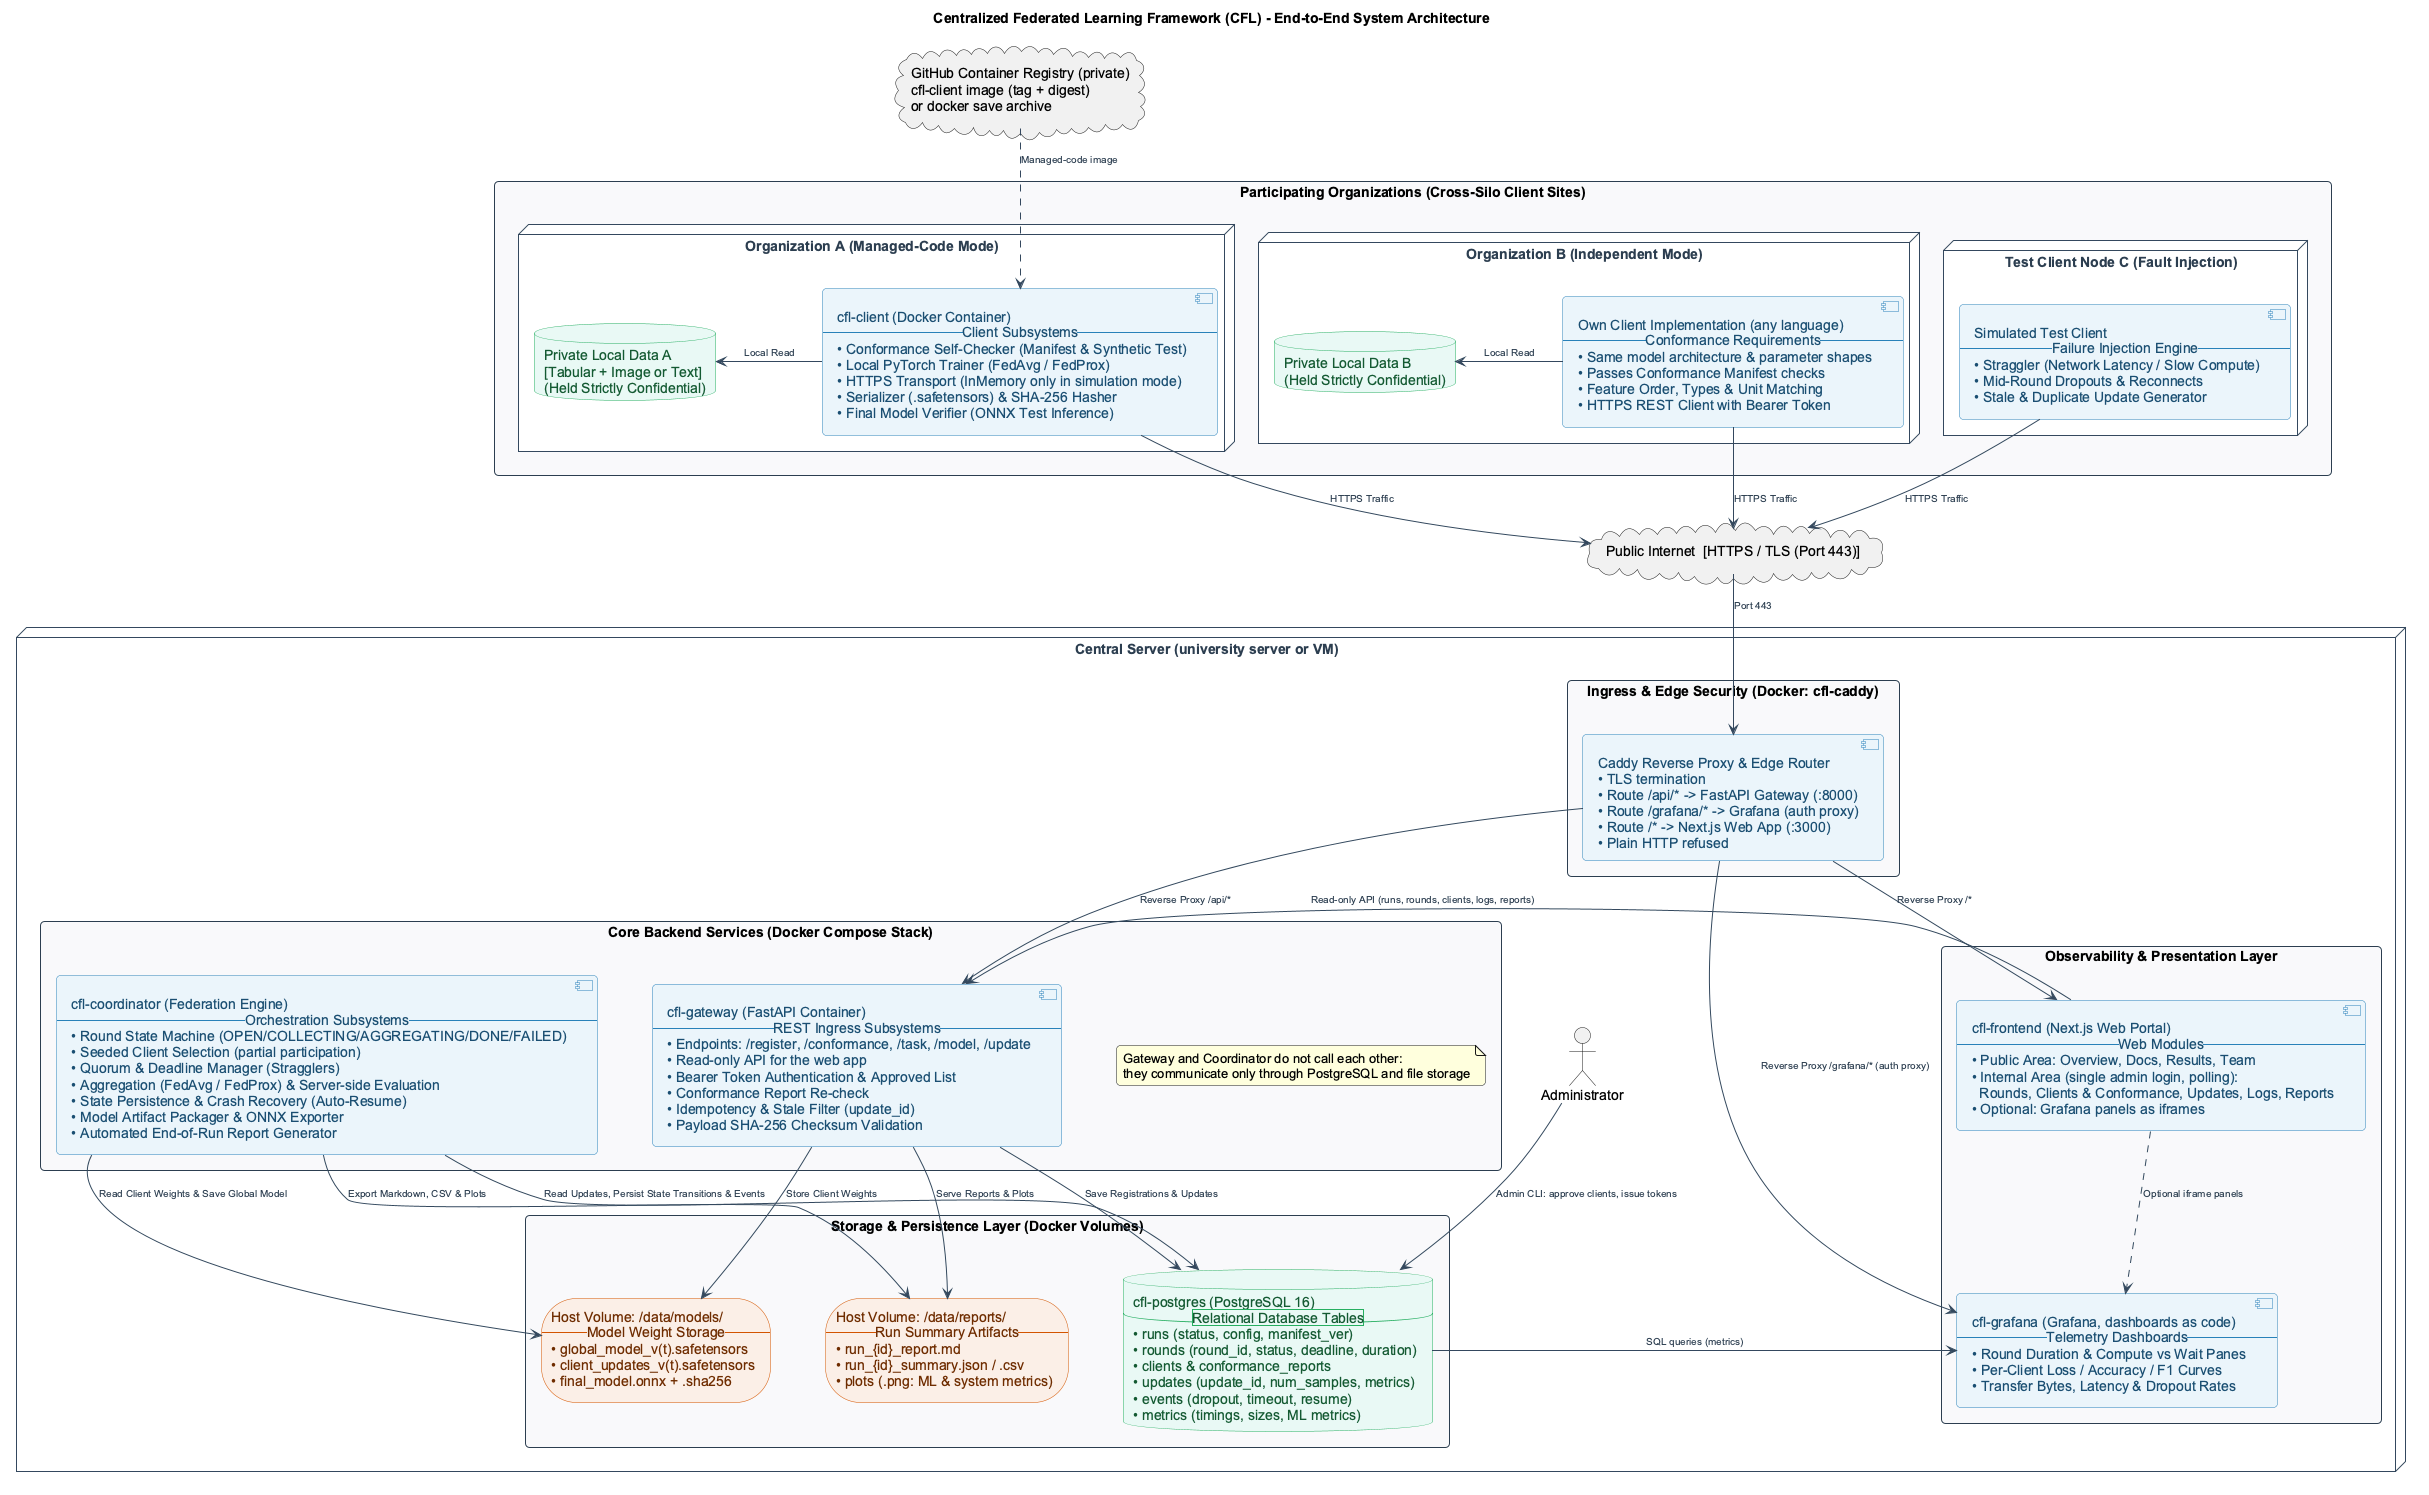

The diagram above was rendered by PlantUML. Its source (embedded in the PNG):
@startuml Architecture_Diagram_Proposal
skinparam defaultFontName Arial
skinparam fontSize 11
skinparam roundcorner 8
skinparam shadowing false
skinparam packageStyle rectangle

skinparam nodesep 55
skinparam ranksep 48
skinparam packagePadding 14
skinparam componentPadding 10

' Color Palette
skinparam package {
    BorderColor #2C3E50
    BackgroundColor #F8F9FA
    FontColor #2C3E50
    FontStyle bold
}

skinparam node {
    BorderColor #34495E
    BackgroundColor #FFFFFF
    FontColor #2C3E50
    FontStyle bold
}

skinparam component {
    BorderColor #2980B9
    BackgroundColor #EBF5FB
    FontColor #1B4F72
}

skinparam database {
    BorderColor #27AE60
    BackgroundColor #E8F8F5
    FontColor #145A32
}

skinparam storage {
    BorderColor #D35400
    BackgroundColor #FBEEE6
    FontColor #6E2C00
}

skinparam arrow {
    Color #34495E
    FontColor #2C3E50
    FontSize 10
}

title Centralized Federated Learning Framework (CFL) - End-to-End System Architecture

' ==============================================================================
' 1. CLIENT SILOS (CROSS-SILO SITES)
' ==============================================================================
package "Participating Organizations (Cross-Silo Client Sites)" as ClientsLayer {

    node "Organization A (Managed-Code Mode)" as NodeA {
        [cfl-client (Docker Container)\n-- Client Subsystems --\n• Conformance Self-Checker (Manifest & Synthetic Test)\n• Local PyTorch Trainer (FedAvg / FedProx)\n• HTTPS Transport (InMemory only in simulation mode)\n• Serializer (.safetensors) & SHA-256 Hasher\n• Final Model Verifier (ONNX Test Inference)] as ClientA
        database "Private Local Data A\n[Tabular + Image or Text]\n(Held Strictly Confidential)" as DataA
        ClientA -left-> DataA : Local Read
    }

    node "Organization B (Independent Mode)" as NodeB {
        [Own Client Implementation (any language)\n-- Conformance Requirements --\n• Same model architecture & parameter shapes\n• Passes Conformance Manifest checks\n• Feature Order, Types & Unit Matching\n• HTTPS REST Client with Bearer Token] as ClientB
        database "Private Local Data B\n(Held Strictly Confidential)" as DataB
        ClientB -left-> DataB : Local Read
    }

    node "Test Client Node C (Fault Injection)" as NodeC {
        [Simulated Test Client\n-- Failure Injection Engine --\n• Straggler (Network Latency / Slow Compute)\n• Mid-Round Dropouts & Reconnects\n• Stale & Duplicate Update Generator] as ClientC
    }
}

' ==============================================================================
' 2. NETWORK & SECURITY INGRESS
' ==============================================================================
cloud "Public Internet  [HTTPS / TLS (Port 443)]" as Internet

cloud "GitHub Container Registry (private)\ncfl-client image (tag + digest)\nor docker save archive" as Registry
Registry ..> ClientA : Managed-code image

ClientA --> Internet : HTTPS Traffic
ClientB --> Internet : HTTPS Traffic
ClientC --> Internet : HTTPS Traffic

' ==============================================================================
' 3. CENTRAL SERVER HOST
' ==============================================================================
node "Central Server (university server or VM)" as CentralServer {

    package "Ingress & Edge Security (Docker: cfl-caddy)" as IngressPkg {
        [Caddy Reverse Proxy & Edge Router\n• TLS termination\n• Route /api/* -> FastAPI Gateway (:8000)\n• Route /grafana/* -> Grafana (auth proxy)\n• Route /* -> Next.js Web App (:3000)\n• Plain HTTP refused] as Caddy
    }

    Internet --> Caddy : Port 443

    package "Core Backend Services (Docker Compose Stack)" as BackendStack {
        [cfl-gateway (FastAPI Container)\n-- REST Ingress Subsystems --\n• Endpoints: /register, /conformance, /task, /model, /update\n• Read-only API for the web app\n• Bearer Token Authentication & Approved List\n• Conformance Report Re-check\n• Idempotency & Stale Filter (update_id)\n• Payload SHA-256 Checksum Validation] as Gateway

        [cfl-coordinator (Federation Engine)\n-- Orchestration Subsystems --\n• Round State Machine (OPEN/COLLECTING/AGGREGATING/DONE/FAILED)\n• Seeded Client Selection (partial participation)\n• Quorum & Deadline Manager (Stragglers)\n• Aggregation (FedAvg / FedProx) & Server-side Evaluation\n• State Persistence & Crash Recovery (Auto-Resume)\n• Model Artifact Packager & ONNX Exporter\n• Automated End-of-Run Report Generator] as Coordinator

        note "Gateway and Coordinator do not call each other:\nthey communicate only through PostgreSQL and file storage" as NoteIPC
    }

    Caddy --> Gateway : Reverse Proxy /api/*

    package "Storage & Persistence Layer (Docker Volumes)" as StorageStack {
        database "cfl-postgres (PostgreSQL 16)\n-- Relational Database Tables --\n• runs (status, config, manifest_ver)\n• rounds (round_id, status, deadline, duration)\n• clients & conformance_reports\n• updates (update_id, num_samples, metrics)\n• events (dropout, timeout, resume)\n• metrics (timings, sizes, ML metrics)" as Postgres

        storage "Host Volume: /data/models/\n-- Model Weight Storage --\n• global_model_v(t).safetensors\n• client_updates_v(t).safetensors\n• final_model.onnx + .sha256" as ModelStorage

        storage "Host Volume: /data/reports/\n-- Run Summary Artifacts --\n• run_{id}_report.md\n• run_{id}_summary.json / .csv\n• plots (.png: ML & system metrics)" as ReportStorage
    }

    Gateway --> Postgres : Save Registrations & Updates
    Gateway --> ModelStorage : Store Client Weights
    Coordinator --> Postgres : Read Updates, Persist State Transitions & Events
    Coordinator --> ModelStorage : Read Client Weights & Save Global Model
    Coordinator --> ReportStorage : Export Markdown, CSV & Plots

    package "Observability & Presentation Layer" as UIStack {
        [cfl-frontend (Next.js Web Portal)\n-- Web Modules --\n• Public Area: Overview, Docs, Results, Team\n• Internal Area (single admin login, polling):\n  Rounds, Clients & Conformance, Updates, Logs, Reports\n• Optional: Grafana panels as iframes] as WebApp

        [cfl-grafana (Grafana, dashboards as code)\n-- Telemetry Dashboards --\n• Round Duration & Compute vs Wait Panes\n• Per-Client Loss / Accuracy / F1 Curves\n• Transfer Bytes, Latency & Dropout Rates] as Grafana
    }

    Caddy --> WebApp : Reverse Proxy /*
    Caddy --> Grafana : Reverse Proxy /grafana/* (auth proxy)
    WebApp --> Gateway : Read-only API (runs, rounds, clients, logs, reports)
    Gateway --> ReportStorage : Serve Reports & Plots
    Postgres --> Grafana : SQL queries (metrics)
    WebApp ..> Grafana : Optional iframe panels

    actor "Administrator" as Admin
    Admin --> Postgres : Admin CLI: approve clients, issue tokens
}

@enduml